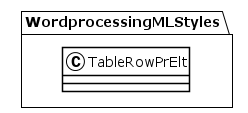

The diagram above was rendered by PlantUML. Its source (embedded in the PNG):
@startuml
!theme plain
package WordprocessingMLStyles {
class TableRowPrElt {
}
}
@enduml